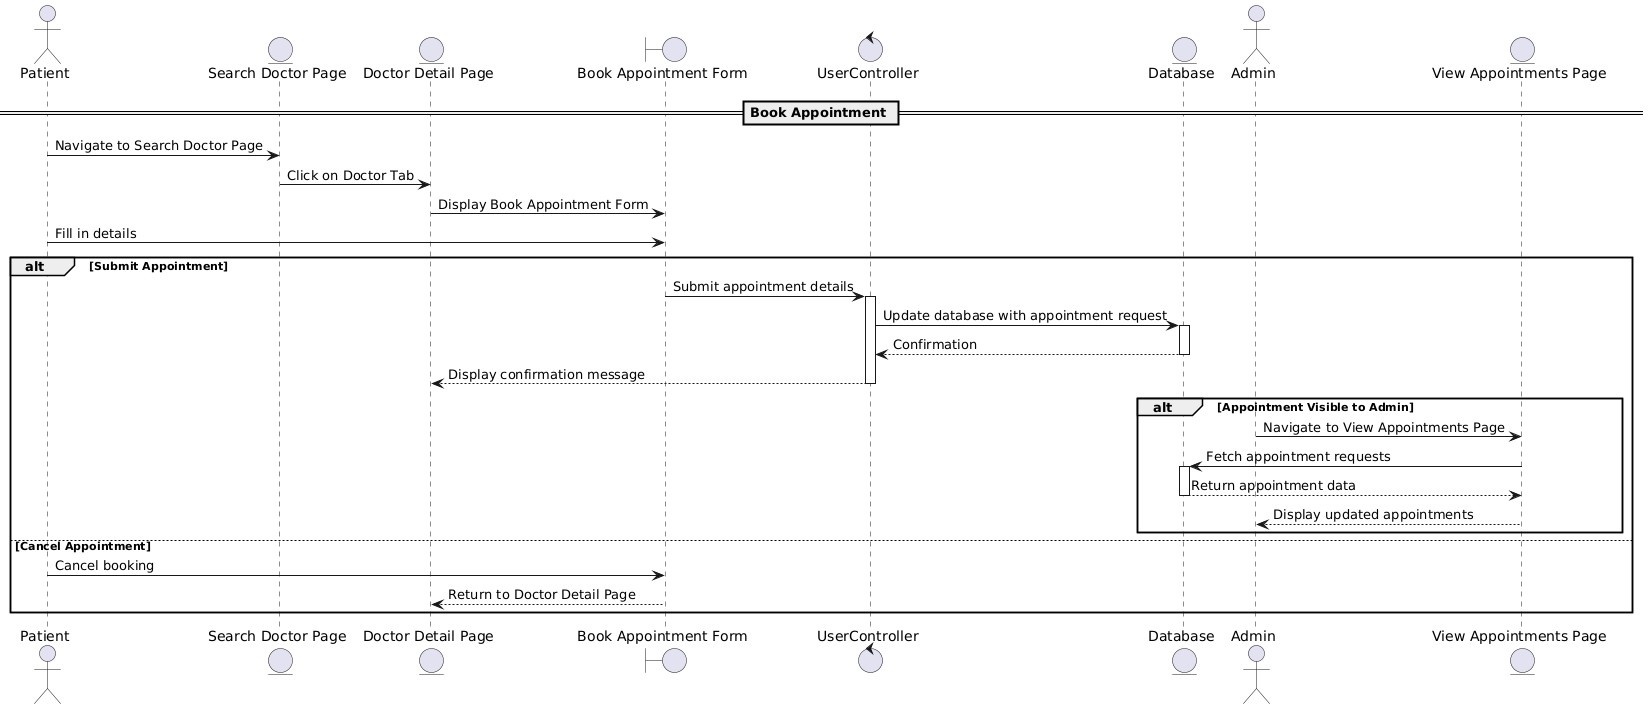

The diagram above was rendered by PlantUML. Its source (embedded in the PNG):
@startuml
actor Patient
entity "Search Doctor Page" as SearchDoctorPage
entity "Doctor Detail Page" as DoctorDetailPage
boundary "Book Appointment Form" as AppointmentForm
control "UserController" as UserController
entity "Database" as Database
actor Admin
entity "View Appointments Page" as AdminAppointmentsPage

== Book Appointment ==
Patient -> SearchDoctorPage : Navigate to Search Doctor Page
SearchDoctorPage -> DoctorDetailPage : Click on Doctor Tab
DoctorDetailPage -> AppointmentForm : Display Book Appointment Form
Patient -> AppointmentForm : Fill in details

alt Submit Appointment
    AppointmentForm -> UserController : Submit appointment details
    activate UserController
    UserController -> Database : Update database with appointment request
    activate Database
    Database --> UserController : Confirmation
    deactivate Database
    UserController --> DoctorDetailPage : Display confirmation message
    deactivate UserController

    alt Appointment Visible to Admin
        Admin -> AdminAppointmentsPage : Navigate to View Appointments Page
        AdminAppointmentsPage -> Database : Fetch appointment requests
        activate Database
        Database --> AdminAppointmentsPage : Return appointment data
        deactivate Database
        AdminAppointmentsPage --> Admin : Display updated appointments
    end

else Cancel Appointment
    Patient -> AppointmentForm : Cancel booking
    AppointmentForm --> DoctorDetailPage : Return to Doctor Detail Page
end
@enduml